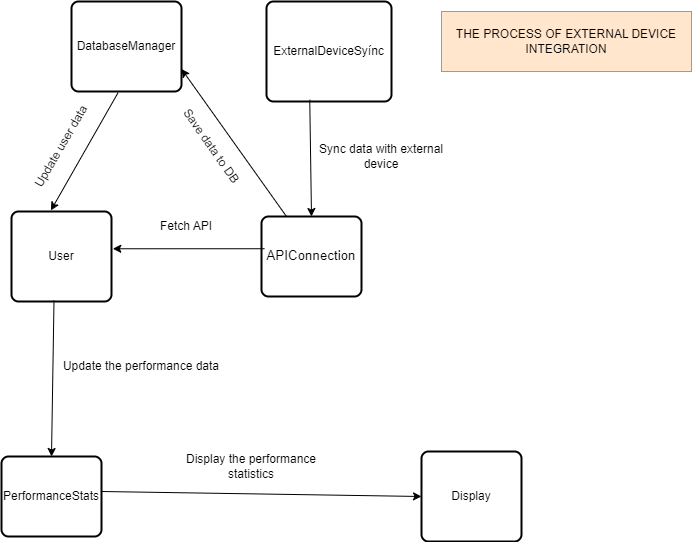

The diagram above was exported from draw.io. Its source (the exported page's mxGraphModel, read from the mxfile embedded in the PNG):
<mxGraphModel dx="1091" dy="680" grid="1" gridSize="10" guides="1" tooltips="1" connect="1" arrows="1" fold="1" page="1" pageScale="1" pageWidth="850" pageHeight="1100" math="0" shadow="0">
  <root>
    <mxCell id="0" />
    <mxCell id="1" parent="0" />
    <mxCell id="_Cag5-OIiK9TRUwmml6k-2" value="ExternalDeviceSyínc" style="rounded=1;whiteSpace=wrap;html=1;absoluteArcSize=1;arcSize=14;strokeWidth=2;" vertex="1" parent="1">
      <mxGeometry x="375" y="40" width="125" height="100" as="geometry" />
    </mxCell>
    <mxCell id="_Cag5-OIiK9TRUwmml6k-6" value="" style="rounded=1;whiteSpace=wrap;html=1;absoluteArcSize=1;arcSize=14;strokeWidth=2;" vertex="1" parent="1">
      <mxGeometry x="120" y="250" width="100" height="90" as="geometry" />
    </mxCell>
    <mxCell id="_Cag5-OIiK9TRUwmml6k-7" value="" style="rounded=1;whiteSpace=wrap;html=1;absoluteArcSize=1;arcSize=14;strokeWidth=2;" vertex="1" parent="1">
      <mxGeometry x="110" y="495" width="100" height="80" as="geometry" />
    </mxCell>
    <mxCell id="_Cag5-OIiK9TRUwmml6k-8" value="" style="endArrow=classic;html=1;rounded=0;entryX=0.5;entryY=0;entryDx=0;entryDy=0;exitX=0.346;exitY=0.983;exitDx=0;exitDy=0;exitPerimeter=0;" edge="1" parent="1" source="_Cag5-OIiK9TRUwmml6k-2" target="_Cag5-OIiK9TRUwmml6k-37">
      <mxGeometry width="50" height="50" relative="1" as="geometry">
        <mxPoint x="425" y="160" as="sourcePoint" />
        <mxPoint x="580" y="180" as="targetPoint" />
      </mxGeometry>
    </mxCell>
    <mxCell id="_Cag5-OIiK9TRUwmml6k-9" value="" style="endArrow=classic;html=1;rounded=0;entryX=0.5;entryY=0;entryDx=0;entryDy=0;exitX=0.425;exitY=0.989;exitDx=0;exitDy=0;exitPerimeter=0;" edge="1" parent="1" source="_Cag5-OIiK9TRUwmml6k-6" target="_Cag5-OIiK9TRUwmml6k-7">
      <mxGeometry width="50" height="50" relative="1" as="geometry">
        <mxPoint x="424" y="300" as="sourcePoint" />
        <mxPoint x="425" y="376" as="targetPoint" />
      </mxGeometry>
    </mxCell>
    <mxCell id="_Cag5-OIiK9TRUwmml6k-11" value="User" style="text;html=1;align=center;verticalAlign=middle;whiteSpace=wrap;rounded=0;" vertex="1" parent="1">
      <mxGeometry x="140" y="280" width="60" height="30" as="geometry" />
    </mxCell>
    <mxCell id="_Cag5-OIiK9TRUwmml6k-12" value="PerformanceStats" style="text;html=1;align=center;verticalAlign=middle;whiteSpace=wrap;rounded=0;" vertex="1" parent="1">
      <mxGeometry x="130" y="520" width="60" height="30" as="geometry" />
    </mxCell>
    <mxCell id="_Cag5-OIiK9TRUwmml6k-35" value="THE PROCESS OF EXTERNAL DEVICE INTEGRATION" style="rounded=0;whiteSpace=wrap;html=1;fillColor=#ffe6cc;strokeColor=#d79b00;" vertex="1" parent="1">
      <mxGeometry x="550" y="50" width="250" height="60" as="geometry" />
    </mxCell>
    <mxCell id="_Cag5-OIiK9TRUwmml6k-37" value="&lt;span style=&quot;font-size:10.0pt;line-height:107%;&lt;br/&gt;font-family:&amp;quot;Courier New&amp;quot;;mso-fareast-font-family:&amp;quot;Times New Roman&amp;quot;;mso-font-kerning:&lt;br/&gt;0pt;mso-ligatures:none;mso-ansi-language:HU;mso-fareast-language:HU;mso-bidi-language:&lt;br/&gt;AR-SA&quot;&gt;APIConnection&lt;/span&gt;" style="rounded=1;whiteSpace=wrap;html=1;absoluteArcSize=1;arcSize=14;strokeWidth=2;" vertex="1" parent="1">
      <mxGeometry x="370" y="255" width="100" height="80" as="geometry" />
    </mxCell>
    <mxCell id="_Cag5-OIiK9TRUwmml6k-38" value="" style="endArrow=classic;html=1;rounded=0;entryX=1.013;entryY=0.414;entryDx=0;entryDy=0;entryPerimeter=0;exitX=0.031;exitY=0.403;exitDx=0;exitDy=0;exitPerimeter=0;" edge="1" parent="1" source="_Cag5-OIiK9TRUwmml6k-37" target="_Cag5-OIiK9TRUwmml6k-6">
      <mxGeometry width="50" height="50" relative="1" as="geometry">
        <mxPoint x="395" y="260" as="sourcePoint" />
        <mxPoint x="420" y="350" as="targetPoint" />
      </mxGeometry>
    </mxCell>
    <mxCell id="_Cag5-OIiK9TRUwmml6k-39" value="Fetch API" style="text;html=1;align=center;verticalAlign=middle;whiteSpace=wrap;rounded=0;" vertex="1" parent="1">
      <mxGeometry x="215" y="250" width="160" height="30" as="geometry" />
    </mxCell>
    <mxCell id="_Cag5-OIiK9TRUwmml6k-40" value="Update the performance data" style="text;html=1;align=center;verticalAlign=middle;whiteSpace=wrap;rounded=0;rotation=0;" vertex="1" parent="1">
      <mxGeometry x="170" y="390" width="160" height="30" as="geometry" />
    </mxCell>
    <mxCell id="_Cag5-OIiK9TRUwmml6k-41" value="Sync data with external device" style="text;html=1;align=center;verticalAlign=middle;whiteSpace=wrap;rounded=0;" vertex="1" parent="1">
      <mxGeometry x="410" y="180" width="160" height="30" as="geometry" />
    </mxCell>
    <mxCell id="_Cag5-OIiK9TRUwmml6k-60" value="DatabaseManager" style="rounded=1;whiteSpace=wrap;html=1;absoluteArcSize=1;arcSize=14;strokeWidth=2;" vertex="1" parent="1">
      <mxGeometry x="180" y="40" width="110" height="90" as="geometry" />
    </mxCell>
    <mxCell id="_Cag5-OIiK9TRUwmml6k-63" value="" style="endArrow=classic;html=1;rounded=0;entryX=1;entryY=0.75;entryDx=0;entryDy=0;exitX=0.25;exitY=0;exitDx=0;exitDy=0;" edge="1" parent="1" source="_Cag5-OIiK9TRUwmml6k-37" target="_Cag5-OIiK9TRUwmml6k-60">
      <mxGeometry width="50" height="50" relative="1" as="geometry">
        <mxPoint x="395" y="255" as="sourcePoint" />
        <mxPoint x="250" y="130" as="targetPoint" />
      </mxGeometry>
    </mxCell>
    <mxCell id="_Cag5-OIiK9TRUwmml6k-62" value="Save data to DB" style="text;html=1;align=center;verticalAlign=middle;whiteSpace=wrap;rounded=0;rotation=55;" vertex="1" parent="1">
      <mxGeometry x="260" y="170" width="120" height="30" as="geometry" />
    </mxCell>
    <mxCell id="_Cag5-OIiK9TRUwmml6k-64" value="" style="endArrow=classic;html=1;rounded=0;entryX=0.394;entryY=-0.012;entryDx=0;entryDy=0;exitX=0.423;exitY=1.014;exitDx=0;exitDy=0;exitPerimeter=0;entryPerimeter=0;" edge="1" parent="1" source="_Cag5-OIiK9TRUwmml6k-60" target="_Cag5-OIiK9TRUwmml6k-6">
      <mxGeometry width="50" height="50" relative="1" as="geometry">
        <mxPoint x="200" y="227" as="sourcePoint" />
        <mxPoint x="95" y="80" as="targetPoint" />
      </mxGeometry>
    </mxCell>
    <mxCell id="_Cag5-OIiK9TRUwmml6k-65" value="Update user data" style="text;html=1;align=center;verticalAlign=middle;whiteSpace=wrap;rounded=0;rotation=-60;" vertex="1" parent="1">
      <mxGeometry x="110" y="170" width="120" height="30" as="geometry" />
    </mxCell>
    <mxCell id="_Cag5-OIiK9TRUwmml6k-66" value="Display" style="rounded=1;whiteSpace=wrap;html=1;absoluteArcSize=1;arcSize=14;strokeWidth=2;" vertex="1" parent="1">
      <mxGeometry x="530" y="490" width="100" height="90" as="geometry" />
    </mxCell>
    <mxCell id="_Cag5-OIiK9TRUwmml6k-67" value="" style="endArrow=classic;html=1;rounded=0;exitX=0.425;exitY=0.989;exitDx=0;exitDy=0;exitPerimeter=0;entryX=0;entryY=0.5;entryDx=0;entryDy=0;" edge="1" parent="1" target="_Cag5-OIiK9TRUwmml6k-66">
      <mxGeometry width="50" height="50" relative="1" as="geometry">
        <mxPoint x="210" y="530" as="sourcePoint" />
        <mxPoint x="520" y="540" as="targetPoint" />
      </mxGeometry>
    </mxCell>
    <mxCell id="_Cag5-OIiK9TRUwmml6k-68" value="Display the performance statistics" style="text;html=1;align=center;verticalAlign=middle;whiteSpace=wrap;rounded=0;rotation=0;" vertex="1" parent="1">
      <mxGeometry x="280" y="490" width="160" height="30" as="geometry" />
    </mxCell>
  </root>
</mxGraphModel>